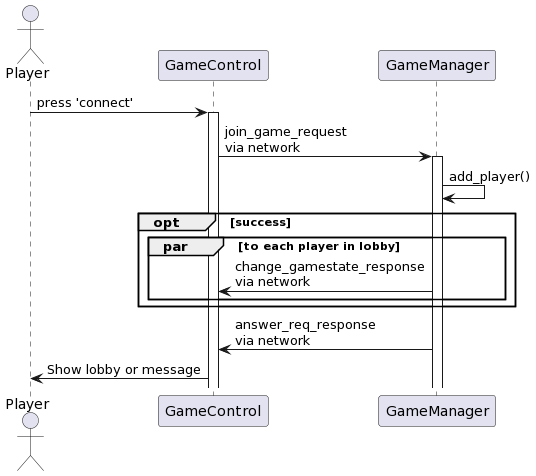

The diagram above was rendered by PlantUML. Its source (embedded in the PNG):
@startuml
actor Player as player

player -> GameControl: press 'connect'
activate GameControl

GameControl -> GameManager: join_game_request\nvia network
activate GameManager

GameManager -> GameManager: add_player()

group opt [success]
  group par [to each player in lobby]
    GameManager -> GameControl: change_gamestate_response\nvia network
  end
end

GameManager -> GameControl: answer_req_response\nvia network

GameControl -> player: Show lobby or message
@enduml